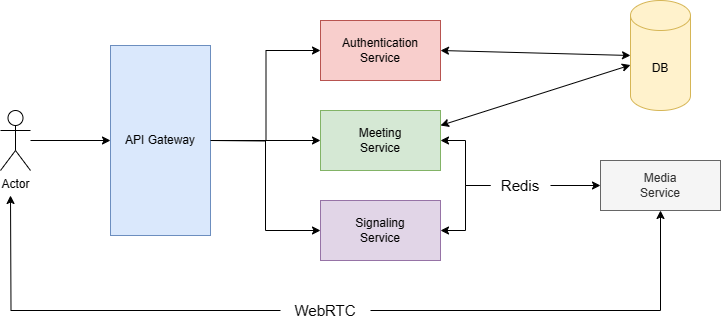

The diagram above was exported from draw.io. Its source (the exported page's mxGraphModel, read from the mxfile embedded in the PNG):
<mxGraphModel dx="746" dy="1533" grid="1" gridSize="10" guides="1" tooltips="1" connect="1" arrows="1" fold="1" page="1" pageScale="1" pageWidth="850" pageHeight="1100" math="0" shadow="0">
  <root>
    <mxCell id="0" />
    <mxCell id="1" parent="0" />
    <mxCell id="ttZUzie5ppV7eso3_rEY-25" style="edgeStyle=orthogonalEdgeStyle;rounded=0;orthogonalLoop=1;jettySize=auto;html=1;entryX=0;entryY=0.5;entryDx=0;entryDy=0;" parent="1" source="ttZUzie5ppV7eso3_rEY-5" target="ttZUzie5ppV7eso3_rEY-7" edge="1">
      <mxGeometry relative="1" as="geometry" />
    </mxCell>
    <mxCell id="ttZUzie5ppV7eso3_rEY-5" value="Actor" style="shape=umlActor;verticalLabelPosition=bottom;verticalAlign=top;html=1;outlineConnect=0;" parent="1" vertex="1">
      <mxGeometry x="80" y="-245" width="30" height="60" as="geometry" />
    </mxCell>
    <mxCell id="ttZUzie5ppV7eso3_rEY-16" style="edgeStyle=orthogonalEdgeStyle;rounded=0;orthogonalLoop=1;jettySize=auto;html=1;entryX=0;entryY=0.5;entryDx=0;entryDy=0;" parent="1" target="ttZUzie5ppV7eso3_rEY-12" edge="1">
      <mxGeometry relative="1" as="geometry">
        <mxPoint x="290" y="-215" as="sourcePoint" />
      </mxGeometry>
    </mxCell>
    <mxCell id="ttZUzie5ppV7eso3_rEY-17" style="edgeStyle=orthogonalEdgeStyle;rounded=0;orthogonalLoop=1;jettySize=auto;html=1;exitX=1;exitY=0.5;exitDx=0;exitDy=0;entryX=0;entryY=0.5;entryDx=0;entryDy=0;" parent="1" source="ttZUzie5ppV7eso3_rEY-7" target="ttZUzie5ppV7eso3_rEY-15" edge="1">
      <mxGeometry relative="1" as="geometry" />
    </mxCell>
    <mxCell id="ttZUzie5ppV7eso3_rEY-7" value="API Gateway" style="rounded=0;whiteSpace=wrap;html=1;fillColor=#dae8fc;strokeColor=#6c8ebf;" parent="1" vertex="1">
      <mxGeometry x="190" y="-310" width="100" height="190" as="geometry" />
    </mxCell>
    <mxCell id="ttZUzie5ppV7eso3_rEY-12" value="Authentication&lt;div&gt;Service&lt;/div&gt;" style="rounded=0;whiteSpace=wrap;html=1;fillColor=#f8cecc;strokeColor=#b85450;" parent="1" vertex="1">
      <mxGeometry x="400" y="-335" width="120" height="60" as="geometry" />
    </mxCell>
    <mxCell id="ttZUzie5ppV7eso3_rEY-13" style="edgeStyle=orthogonalEdgeStyle;rounded=0;orthogonalLoop=1;jettySize=auto;html=1;exitX=1;exitY=0.5;exitDx=0;exitDy=0;entryX=0;entryY=0.5;entryDx=0;entryDy=0;" parent="1" source="ttZUzie5ppV7eso3_rEY-7" target="ttZUzie5ppV7eso3_rEY-14" edge="1">
      <mxGeometry relative="1" as="geometry">
        <Array as="points">
          <mxPoint x="330" y="-215" />
          <mxPoint x="330" y="-215" />
        </Array>
      </mxGeometry>
    </mxCell>
    <mxCell id="ttZUzie5ppV7eso3_rEY-14" value="Meeting&lt;div&gt;Service&lt;span style=&quot;color: rgba(0, 0, 0, 0); font-family: monospace; font-size: 0px; text-align: start; text-wrap: nowrap; background-color: initial;&quot;&gt;%3CmxGraphModel%3E%3Croot%3E%3CmxCell%20id%3D%220%22%2F%3E%3CmxCell%20id%3D%221%22%20parent%3D%220%22%2F%3E%3CmxCell%20id%3D%222%22%20value%3D%22Authentication%26lt%3Bdiv%26gt%3BService%26lt%3B%2Fdiv%26gt%3B%22%20style%3D%22rounded%3D0%3BwhiteSpace%3Dwrap%3Bhtml%3D1%3B%22%20vertex%3D%221%22%20parent%3D%221%22%3E%3CmxGeometry%20x%3D%22390%22%20y%3D%2260%22%20width%3D%22120%22%20height%3D%2260%22%20as%3D%22geometry%22%2F%3E%3C%2FmxCell%3E%3C%2Froot%3E%3C%2FmxGraphModel%3E&lt;/span&gt;&lt;/div&gt;" style="rounded=0;whiteSpace=wrap;html=1;fillColor=#d5e8d4;strokeColor=#82b366;" parent="1" vertex="1">
      <mxGeometry x="400" y="-245" width="120" height="60" as="geometry" />
    </mxCell>
    <mxCell id="ttZUzie5ppV7eso3_rEY-15" value="Signaling&lt;br&gt;Service" style="rounded=0;whiteSpace=wrap;html=1;fillColor=#e1d5e7;strokeColor=#9673a6;" parent="1" vertex="1">
      <mxGeometry x="400" y="-155" width="120" height="60" as="geometry" />
    </mxCell>
    <mxCell id="ttZUzie5ppV7eso3_rEY-18" value="Media&lt;div&gt;Service&lt;/div&gt;" style="rounded=0;whiteSpace=wrap;html=1;fillColor=#f5f5f5;fontColor=#333333;strokeColor=#666666;" parent="1" vertex="1">
      <mxGeometry x="680" y="-195" width="120" height="50" as="geometry" />
    </mxCell>
    <mxCell id="ttZUzie5ppV7eso3_rEY-26" value="DB" style="shape=cylinder3;whiteSpace=wrap;html=1;boundedLbl=1;backgroundOutline=1;size=15;fillColor=#fff2cc;strokeColor=#d6b656;" parent="1" vertex="1">
      <mxGeometry x="710" y="-355" width="60" height="110" as="geometry" />
    </mxCell>
    <mxCell id="ttZUzie5ppV7eso3_rEY-32" value="" style="endArrow=classic;startArrow=classic;html=1;rounded=0;entryX=0;entryY=0.5;entryDx=0;entryDy=0;entryPerimeter=0;exitX=1;exitY=0.5;exitDx=0;exitDy=0;" parent="1" source="ttZUzie5ppV7eso3_rEY-12" target="ttZUzie5ppV7eso3_rEY-26" edge="1">
      <mxGeometry width="50" height="50" relative="1" as="geometry">
        <mxPoint x="540" y="-335" as="sourcePoint" />
        <mxPoint x="610" y="-355" as="targetPoint" />
      </mxGeometry>
    </mxCell>
    <mxCell id="ttZUzie5ppV7eso3_rEY-33" value="" style="endArrow=classic;startArrow=classic;html=1;rounded=0;exitX=1;exitY=0.25;exitDx=0;exitDy=0;" parent="1" source="ttZUzie5ppV7eso3_rEY-14" target="ttZUzie5ppV7eso3_rEY-26" edge="1">
      <mxGeometry width="50" height="50" relative="1" as="geometry">
        <mxPoint x="550" y="-225" as="sourcePoint" />
        <mxPoint x="600" y="-275" as="targetPoint" />
      </mxGeometry>
    </mxCell>
    <mxCell id="ttZUzie5ppV7eso3_rEY-39" style="edgeStyle=orthogonalEdgeStyle;rounded=0;orthogonalLoop=1;jettySize=auto;html=1;entryX=0.5;entryY=1;entryDx=0;entryDy=0;" parent="1" source="ttZUzie5ppV7eso3_rEY-38" target="ttZUzie5ppV7eso3_rEY-18" edge="1">
      <mxGeometry relative="1" as="geometry">
        <mxPoint x="680" y="-35" as="targetPoint" />
      </mxGeometry>
    </mxCell>
    <mxCell id="ttZUzie5ppV7eso3_rEY-40" style="edgeStyle=orthogonalEdgeStyle;rounded=0;orthogonalLoop=1;jettySize=auto;html=1;" parent="1" source="ttZUzie5ppV7eso3_rEY-38" edge="1">
      <mxGeometry relative="1" as="geometry">
        <mxPoint x="90" y="-160" as="targetPoint" />
      </mxGeometry>
    </mxCell>
    <mxCell id="ttZUzie5ppV7eso3_rEY-38" value="&lt;font style=&quot;font-size: 15px;&quot;&gt;WebRTC&lt;/font&gt;" style="text;strokeColor=none;align=center;fillColor=none;html=1;verticalAlign=middle;whiteSpace=wrap;rounded=0;" parent="1" vertex="1">
      <mxGeometry x="360" y="-70" width="90" height="50" as="geometry" />
    </mxCell>
    <mxCell id="ttZUzie5ppV7eso3_rEY-42" style="edgeStyle=orthogonalEdgeStyle;rounded=0;orthogonalLoop=1;jettySize=auto;html=1;entryX=0;entryY=0.5;entryDx=0;entryDy=0;" parent="1" source="ttZUzie5ppV7eso3_rEY-41" target="ttZUzie5ppV7eso3_rEY-18" edge="1">
      <mxGeometry relative="1" as="geometry" />
    </mxCell>
    <mxCell id="ttZUzie5ppV7eso3_rEY-43" style="edgeStyle=orthogonalEdgeStyle;rounded=0;orthogonalLoop=1;jettySize=auto;html=1;entryX=1;entryY=0.5;entryDx=0;entryDy=0;" parent="1" source="ttZUzie5ppV7eso3_rEY-41" target="ttZUzie5ppV7eso3_rEY-15" edge="1">
      <mxGeometry relative="1" as="geometry" />
    </mxCell>
    <mxCell id="ttZUzie5ppV7eso3_rEY-44" style="edgeStyle=orthogonalEdgeStyle;rounded=0;orthogonalLoop=1;jettySize=auto;html=1;entryX=1;entryY=0.5;entryDx=0;entryDy=0;" parent="1" source="ttZUzie5ppV7eso3_rEY-41" target="ttZUzie5ppV7eso3_rEY-14" edge="1">
      <mxGeometry relative="1" as="geometry" />
    </mxCell>
    <mxCell id="ttZUzie5ppV7eso3_rEY-41" value="&lt;font style=&quot;font-size: 15px;&quot;&gt;Redis&lt;/font&gt;" style="text;strokeColor=none;align=center;fillColor=none;html=1;verticalAlign=middle;whiteSpace=wrap;rounded=0;" parent="1" vertex="1">
      <mxGeometry x="570" y="-185" width="60" height="30" as="geometry" />
    </mxCell>
  </root>
</mxGraphModel>